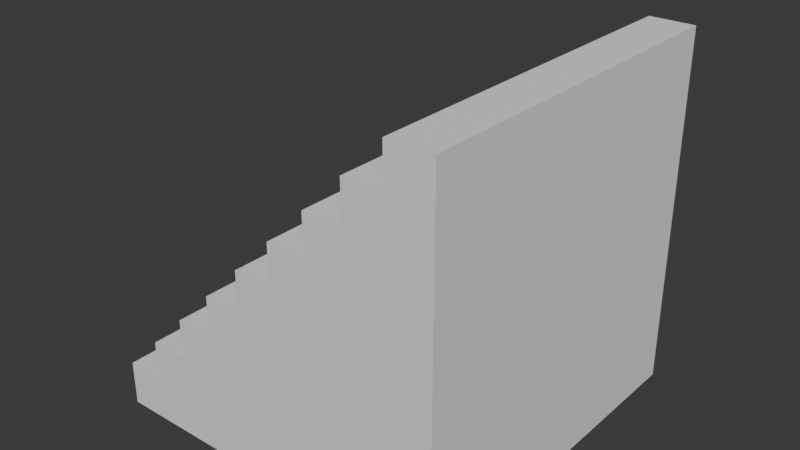 # Source: Stairs.blend  (saved by Blender 4.4.32; exported with 4.5.12 LTS)
import bpy
from mathutils import Matrix  # noqa: F401  (used for matrix-valued properties, if any)

bpy.ops.wm.read_factory_settings(use_empty=True)
scene = bpy.context.scene
scene.name = 'Scene'

# ---- collections
col_collection = bpy.data.collections.new('Collection'); scene.collection.children.link(col_collection)

# ---- world
world_world = bpy.data.worlds.new('World'); scene.world = world_world
world_world.use_nodes = True; world_world.node_tree.nodes.clear()
_N = world_world.node_tree.nodes; _L = world_world.node_tree.links
n0 = _N.new('ShaderNodeOutputWorld'); n0.name = 'World Output'; n0.location = (300, 300)
n1 = _N.new('ShaderNodeBackground'); n1.name = 'Background'; n1.location = (10, 300)
n1.inputs[0].default_value = (0.05088, 0.05088, 0.05088, 1.0)
_L.new(n1.outputs[0], n0.inputs[0])
n0.is_active_output = True
world_world.color = (0.05088, 0.05088, 0.05088)
world_world.sun_shadow_jitter_overblur = 0.0

# ---- meshes
me_cube_002 = bpy.data.meshes.new('Cube.002')
me_cube_002.from_pydata([(-1.0, -1.0, -1.0), (-1.0, 1.0, -1.0), (1.0, -1.0, -1.0), (1.0, -1.0, 1.0), (1.0, 1.0, -1.0), (1.0, 1.0, 1.0), (0.75, -1.0, 1.0), (-1.0, -1.0, -0.75), (0.75, -1.0, 0.7812), (0.5312, -1.0, 0.7812), (0.5312, -1.0, 0.5625), (0.3125, -1.0, 0.5625), (0.3125, -1.0, 0.3438), (0.09375, -1.0, 0.3438), (0.09375, -1.0, 0.125), (-0.125, -1.0, 0.125), (-0.125, -1.0, -0.09375), (-0.3438, -1.0, -0.09375), (-0.3438, -1.0, -0.3125), (-0.5625, -1.0, -0.3125), (-0.5625, -1.0, -0.5312), (-0.7812, -1.0, -0.5312), (-0.7812, -1.0, -0.75), (-1.0, 1.0, -0.75), (0.75, 1.0, 1.0), (-0.7812, 1.0, -0.75), (-0.7812, 1.0, -0.5312), (-0.5625, 1.0, -0.5312), (-0.5625, 1.0, -0.3125), (-0.3438, 1.0, -0.3125), (-0.3438, 1.0, -0.09375), (-0.125, 1.0, -0.09375), (-0.125, 1.0, 0.125), (0.09375, 1.0, 0.125), (0.09375, 1.0, 0.3438), (0.3125, 1.0, 0.3438), (0.3125, 1.0, 0.5625), (0.5312, 1.0, 0.5625), (0.5312, 1.0, 0.7812), (0.75, 1.0, 0.7812)], [], [(5, 24, 6, 3), (0, 1, 4, 2), (0, 7, 23, 1), (1, 23, 25, 26, 27, 28, 29, 30, 31, 32, 33, 34, 35, 36, 37, 38, 39, 24, 5, 4), (4, 5, 3, 2), (6, 24, 39, 8), (8, 39, 38, 9), (9, 38, 37, 10), (10, 37, 36, 11), (11, 36, 35, 12), (12, 35, 34, 13), (13, 34, 33, 14), (14, 33, 32, 15), (15, 32, 31, 16), (16, 31, 30, 17), (17, 30, 29, 18), (18, 29, 28, 19), (19, 28, 27, 20), (20, 27, 26, 21), (21, 26, 25, 22), (22, 25, 23, 7), (2, 3, 6, 8, 9, 10, 11, 12, 13, 14, 15, 16, 17, 18, 19, 20, 21, 22, 7, 0)])
_uv = me_cube_002.uv_layers.new(name='UVMap')
_uv.uv.foreach_set('vector', [0.0001189, 1.0, 0.0001189, 0.9375, 1.0, 0.9375, 1.0, 1.0, 1.077e-07, 0.0, 1.0, 0.0, 1.0, 1.0, -1.077e-07, 1.0, 1.0, 8.405e-05, 1.0, 0.06258, 0.0001189, 0.06258, 0.0001189, 8.405e-05, 1.0, 0.0, 1.0, 0.125, 0.8906, 0.125, 0.8906, 0.2344, 0.7812, 0.2344, 0.7812, 0.3438, 0.6719, 0.3438, 0.6719, 0.4531, 0.5625, 0.4531, 0.5625, 0.5625, 0.4531, 0.5625, 0.4531, 0.6719, 0.3438, 0.6719, 0.3438, 0.7812, 0.2344, 0.7812, 0.2344, 0.8906, 0.125, 0.8906, 0.125, 1.0, 0.0, 1.0, 0.0, 0.0, 0.0, 0.0, 1.0, 0.0, 1.0, 1.0, 0.0, 1.0, 1.0, 0.9375, 0.0001189, 0.9375, 0.0001189, 0.8828, 1.0, 0.8828, 1.0, 0.8828, 0.0001189, 0.8828, 0.0001189, 0.8281, 1.0, 0.8281, 1.0, 0.8281, 0.0001189, 0.8281, 0.0001189, 0.7735, 1.0, 0.7735, 1.0, 0.7735, 0.0001189, 0.7735, 0.0001189, 0.7188, 1.0, 0.7188, 1.0, 0.7188, 0.0001189, 0.7188, 0.0001189, 0.6641, 1.0, 0.6641, 1.0, 0.6641, 0.0001189, 0.6641, 0.0001189, 0.6094, 1.0, 0.6094, 1.0, 0.6094, 0.0001189, 0.6094, 0.0001189, 0.5547, 1.0, 0.5547, 1.0, 0.5547, 0.0001189, 0.5547, 0.0001189, 0.5, 1.0, 0.5, 1.0, 0.5, 0.0001189, 0.5, 0.0001189, 0.4454, 1.0, 0.4454, 1.0, 0.4454, 0.0001189, 0.4454, 0.0001189, 0.3907, 1.0, 0.3907, 1.0, 0.3907, 0.0001189, 0.3907, 0.0001189, 0.336, 1.0, 0.336, 1.0, 0.336, 0.0001189, 0.336, 0.0001189, 0.2813, 1.0, 0.2813, 1.0, 0.2813, 0.0001189, 0.2813, 0.0001189, 0.2266, 1.0, 0.2266, 1.0, 0.2266, 0.0001189, 0.2266, 0.0001189, 0.1719, 1.0, 0.1719, 1.0, 0.1719, 0.0001189, 0.1719, 0.0001189, 0.1173, 1.0, 0.1173, 1.0, 0.1173, 0.0001189, 0.1173, 0.0001189, 0.06258, 1.0, 0.06258, 1.0, 0.0, 1.0, 1.0, 0.875, 1.0, 0.875, 0.8906, 0.7656, 0.8906, 0.7656, 0.7812, 0.6562, 0.7812, 0.6562, 0.6719, 0.5469, 0.6719, 0.5469, 0.5625, 0.4375, 0.5625, 0.4375, 0.4531, 0.3281, 0.4531, 0.3281, 0.3437, 0.2187, 0.3437, 0.2187, 0.2344, 0.1094, 0.2344, 0.1094, 0.125, 0.0, 0.125, 0.0, 0.0])
me_cube_002.update()

# ---- objects
ob_stairs = bpy.data.objects.new('Stairs', me_cube_002)

# ---- transforms, parenting, visibility, modifiers, constraints
ob_stairs.location = (1.0, 0.0, 1.0)

# ---- collection membership
col_collection.objects.link(ob_stairs)

# ---- scene / render settings (as saved in the file)
scene.frame_start = 1; scene.frame_end = 250; scene.frame_set(1)
scene.render.engine = 'BLENDER_EEVEE_NEXT'
bpy.context.view_layer.update()

# ---- added for rendering (the .blend has no active camera and no usable light): camera, sun
cam_auto = bpy.data.cameras.new('AutoCamera')
cam_auto.lens = 50.0
cam_auto.sensor_width = 36.0
cam_auto.clip_end = 1000.0
ob_auto_camera = bpy.data.objects.new('AutoCamera', cam_auto)
scene.collection.objects.link(ob_auto_camera)
ob_auto_camera.location = (4.20507, -3.84609, 3.56406)
ob_auto_camera.rotation_euler = (1.09748, -7.21219e-08, 0.694738)
scene.camera = ob_auto_camera
light_auto_sun = bpy.data.lights.new('AutoSun', 'SUN')
light_auto_sun.energy = 3.0
light_auto_sun.angle = 0.0523599
ob_auto_sun = bpy.data.objects.new('AutoSun', light_auto_sun)
scene.collection.objects.link(ob_auto_sun)
ob_auto_sun.rotation_euler = (0.872665, 0.174533, 0.523599)
bpy.context.view_layer.update()
